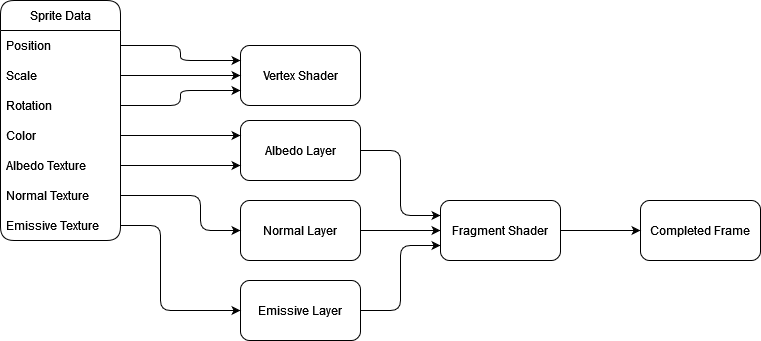

The diagram above was exported from draw.io. Its source (the exported page's mxGraphModel, read from the mxfile embedded in the PNG):
<mxGraphModel dx="2062" dy="819" grid="1" gridSize="10" guides="1" tooltips="1" connect="1" arrows="1" fold="1" page="1" pageScale="1" pageWidth="1100" pageHeight="850" background="#ffffff" math="0" shadow="0">
  <root>
    <mxCell id="0" />
    <mxCell id="1" parent="0" />
    <mxCell id="LaohwtakN-u4Ko14o-eX-26" value="&lt;div&gt;Completed Frame&lt;/div&gt;" style="rounded=1;whiteSpace=wrap;html=1;glass=0;gradientColor=none;" parent="1" vertex="1">
      <mxGeometry x="680" y="280" width="120" height="60" as="geometry" />
    </mxCell>
    <mxCell id="LaohwtakN-u4Ko14o-eX-27" value="Sprite Data" style="swimlane;fontStyle=0;childLayout=stackLayout;horizontal=1;startSize=30;horizontalStack=0;resizeParent=1;resizeParentMax=0;resizeLast=0;collapsible=1;marginBottom=0;rounded=1;glass=0;gradientColor=none;" parent="1" vertex="1">
      <mxGeometry x="40" y="80" width="120" height="240" as="geometry" />
    </mxCell>
    <mxCell id="LaohwtakN-u4Ko14o-eX-28" value="Position" style="text;strokeColor=none;fillColor=none;align=left;verticalAlign=middle;spacingLeft=4;spacingRight=4;overflow=hidden;points=[[0,0.5],[1,0.5]];portConstraint=eastwest;rotatable=0;rounded=1;glass=0;" parent="LaohwtakN-u4Ko14o-eX-27" vertex="1">
      <mxGeometry y="30" width="120" height="30" as="geometry" />
    </mxCell>
    <mxCell id="LaohwtakN-u4Ko14o-eX-29" value="Scale" style="text;strokeColor=none;fillColor=none;align=left;verticalAlign=middle;spacingLeft=4;spacingRight=4;overflow=hidden;points=[[0,0.5],[1,0.5]];portConstraint=eastwest;rotatable=0;rounded=1;glass=0;" parent="LaohwtakN-u4Ko14o-eX-27" vertex="1">
      <mxGeometry y="60" width="120" height="30" as="geometry" />
    </mxCell>
    <mxCell id="LaohwtakN-u4Ko14o-eX-30" value="Rotation" style="text;strokeColor=none;fillColor=none;align=left;verticalAlign=middle;spacingLeft=4;spacingRight=4;overflow=hidden;points=[[0,0.5],[1,0.5]];portConstraint=eastwest;rotatable=0;rounded=1;glass=0;" parent="LaohwtakN-u4Ko14o-eX-27" vertex="1">
      <mxGeometry y="90" width="120" height="30" as="geometry" />
    </mxCell>
    <mxCell id="LaohwtakN-u4Ko14o-eX-31" value="Color" style="text;strokeColor=none;fillColor=none;align=left;verticalAlign=middle;spacingLeft=4;spacingRight=4;overflow=hidden;points=[[0,0.5],[1,0.5]];portConstraint=eastwest;rotatable=0;rounded=1;glass=0;" parent="LaohwtakN-u4Ko14o-eX-27" vertex="1">
      <mxGeometry y="120" width="120" height="30" as="geometry" />
    </mxCell>
    <mxCell id="LaohwtakN-u4Ko14o-eX-32" value="Albedo Texture" style="text;strokeColor=none;fillColor=none;align=left;verticalAlign=middle;spacingLeft=4;spacingRight=4;overflow=hidden;points=[[0,0.5],[1,0.5]];portConstraint=eastwest;rotatable=0;rounded=1;glass=0;" parent="LaohwtakN-u4Ko14o-eX-27" vertex="1">
      <mxGeometry y="150" width="120" height="30" as="geometry" />
    </mxCell>
    <mxCell id="LaohwtakN-u4Ko14o-eX-33" value="Normal Texture" style="text;strokeColor=none;fillColor=none;align=left;verticalAlign=middle;spacingLeft=4;spacingRight=4;overflow=hidden;points=[[0,0.5],[1,0.5]];portConstraint=eastwest;rotatable=0;rounded=1;glass=0;" parent="LaohwtakN-u4Ko14o-eX-27" vertex="1">
      <mxGeometry y="180" width="120" height="30" as="geometry" />
    </mxCell>
    <mxCell id="LaohwtakN-u4Ko14o-eX-34" value="Emissive Texture" style="text;strokeColor=none;fillColor=none;align=left;verticalAlign=middle;spacingLeft=4;spacingRight=4;overflow=hidden;points=[[0,0.5],[1,0.5]];portConstraint=eastwest;rotatable=0;rounded=1;glass=0;" parent="LaohwtakN-u4Ko14o-eX-27" vertex="1">
      <mxGeometry y="210" width="120" height="30" as="geometry" />
    </mxCell>
    <mxCell id="LaohwtakN-u4Ko14o-eX-35" value="&lt;div&gt;Vertex Shader&lt;/div&gt;" style="rounded=1;whiteSpace=wrap;html=1;glass=0;gradientColor=none;" parent="1" vertex="1">
      <mxGeometry x="280" y="125" width="120" height="60" as="geometry" />
    </mxCell>
    <mxCell id="LaohwtakN-u4Ko14o-eX-36" style="edgeStyle=orthogonalEdgeStyle;rounded=1;orthogonalLoop=1;jettySize=auto;html=1;entryX=0;entryY=0.25;entryDx=0;entryDy=0;" parent="1" source="LaohwtakN-u4Ko14o-eX-28" target="LaohwtakN-u4Ko14o-eX-35" edge="1">
      <mxGeometry relative="1" as="geometry" />
    </mxCell>
    <mxCell id="LaohwtakN-u4Ko14o-eX-37" style="edgeStyle=orthogonalEdgeStyle;rounded=1;orthogonalLoop=1;jettySize=auto;html=1;entryX=0;entryY=0.5;entryDx=0;entryDy=0;" parent="1" source="LaohwtakN-u4Ko14o-eX-29" target="LaohwtakN-u4Ko14o-eX-35" edge="1">
      <mxGeometry relative="1" as="geometry" />
    </mxCell>
    <mxCell id="LaohwtakN-u4Ko14o-eX-38" style="edgeStyle=orthogonalEdgeStyle;rounded=1;orthogonalLoop=1;jettySize=auto;html=1;entryX=0;entryY=0.75;entryDx=0;entryDy=0;" parent="1" source="LaohwtakN-u4Ko14o-eX-30" target="LaohwtakN-u4Ko14o-eX-35" edge="1">
      <mxGeometry relative="1" as="geometry" />
    </mxCell>
    <mxCell id="LaohwtakN-u4Ko14o-eX-39" style="edgeStyle=orthogonalEdgeStyle;rounded=1;orthogonalLoop=1;jettySize=auto;html=1;entryX=0;entryY=0.25;entryDx=0;entryDy=0;" parent="1" source="LaohwtakN-u4Ko14o-eX-40" target="LaohwtakN-u4Ko14o-eX-50" edge="1">
      <mxGeometry relative="1" as="geometry" />
    </mxCell>
    <mxCell id="LaohwtakN-u4Ko14o-eX-40" value="Albedo Layer" style="rounded=1;whiteSpace=wrap;html=1;glass=0;gradientColor=none;" parent="1" vertex="1">
      <mxGeometry x="280" y="200" width="120" height="60" as="geometry" />
    </mxCell>
    <mxCell id="LaohwtakN-u4Ko14o-eX-41" style="edgeStyle=orthogonalEdgeStyle;rounded=1;orthogonalLoop=1;jettySize=auto;html=1;entryX=0;entryY=0.25;entryDx=0;entryDy=0;" parent="1" source="LaohwtakN-u4Ko14o-eX-31" target="LaohwtakN-u4Ko14o-eX-40" edge="1">
      <mxGeometry relative="1" as="geometry" />
    </mxCell>
    <mxCell id="LaohwtakN-u4Ko14o-eX-42" style="edgeStyle=orthogonalEdgeStyle;rounded=1;orthogonalLoop=1;jettySize=auto;html=1;entryX=0;entryY=0.75;entryDx=0;entryDy=0;" parent="1" source="LaohwtakN-u4Ko14o-eX-32" target="LaohwtakN-u4Ko14o-eX-40" edge="1">
      <mxGeometry relative="1" as="geometry" />
    </mxCell>
    <mxCell id="LaohwtakN-u4Ko14o-eX-43" style="edgeStyle=orthogonalEdgeStyle;rounded=1;orthogonalLoop=1;jettySize=auto;html=1;entryX=0;entryY=0.5;entryDx=0;entryDy=0;" parent="1" source="LaohwtakN-u4Ko14o-eX-44" target="LaohwtakN-u4Ko14o-eX-50" edge="1">
      <mxGeometry relative="1" as="geometry" />
    </mxCell>
    <mxCell id="LaohwtakN-u4Ko14o-eX-44" value="Normal Layer" style="rounded=1;whiteSpace=wrap;html=1;glass=0;gradientColor=none;" parent="1" vertex="1">
      <mxGeometry x="280" y="280" width="120" height="60" as="geometry" />
    </mxCell>
    <mxCell id="LaohwtakN-u4Ko14o-eX-45" style="edgeStyle=orthogonalEdgeStyle;rounded=1;orthogonalLoop=1;jettySize=auto;html=1;entryX=0;entryY=0.5;entryDx=0;entryDy=0;" parent="1" source="LaohwtakN-u4Ko14o-eX-33" target="LaohwtakN-u4Ko14o-eX-44" edge="1">
      <mxGeometry relative="1" as="geometry">
        <Array as="points">
          <mxPoint x="240" y="275" />
          <mxPoint x="240" y="310" />
        </Array>
      </mxGeometry>
    </mxCell>
    <mxCell id="LaohwtakN-u4Ko14o-eX-46" style="edgeStyle=orthogonalEdgeStyle;rounded=1;orthogonalLoop=1;jettySize=auto;html=1;entryX=0;entryY=0.75;entryDx=0;entryDy=0;" parent="1" source="LaohwtakN-u4Ko14o-eX-47" target="LaohwtakN-u4Ko14o-eX-50" edge="1">
      <mxGeometry relative="1" as="geometry" />
    </mxCell>
    <mxCell id="LaohwtakN-u4Ko14o-eX-47" value="&lt;div&gt;Emissive Layer&lt;/div&gt;" style="rounded=1;whiteSpace=wrap;html=1;glass=0;gradientColor=none;" parent="1" vertex="1">
      <mxGeometry x="280" y="360" width="120" height="60" as="geometry" />
    </mxCell>
    <mxCell id="LaohwtakN-u4Ko14o-eX-48" style="edgeStyle=orthogonalEdgeStyle;rounded=1;orthogonalLoop=1;jettySize=auto;html=1;entryX=0;entryY=0.5;entryDx=0;entryDy=0;" parent="1" source="LaohwtakN-u4Ko14o-eX-34" target="LaohwtakN-u4Ko14o-eX-47" edge="1">
      <mxGeometry relative="1" as="geometry">
        <Array as="points">
          <mxPoint x="200" y="305" />
          <mxPoint x="200" y="390" />
        </Array>
      </mxGeometry>
    </mxCell>
    <mxCell id="LaohwtakN-u4Ko14o-eX-49" style="edgeStyle=orthogonalEdgeStyle;rounded=1;orthogonalLoop=1;jettySize=auto;html=1;entryX=0;entryY=0.5;entryDx=0;entryDy=0;" parent="1" source="LaohwtakN-u4Ko14o-eX-50" target="LaohwtakN-u4Ko14o-eX-26" edge="1">
      <mxGeometry relative="1" as="geometry" />
    </mxCell>
    <mxCell id="LaohwtakN-u4Ko14o-eX-50" value="Fragment Shader" style="rounded=1;whiteSpace=wrap;html=1;glass=0;gradientColor=none;" parent="1" vertex="1">
      <mxGeometry x="480" y="280" width="120" height="60" as="geometry" />
    </mxCell>
  </root>
</mxGraphModel>